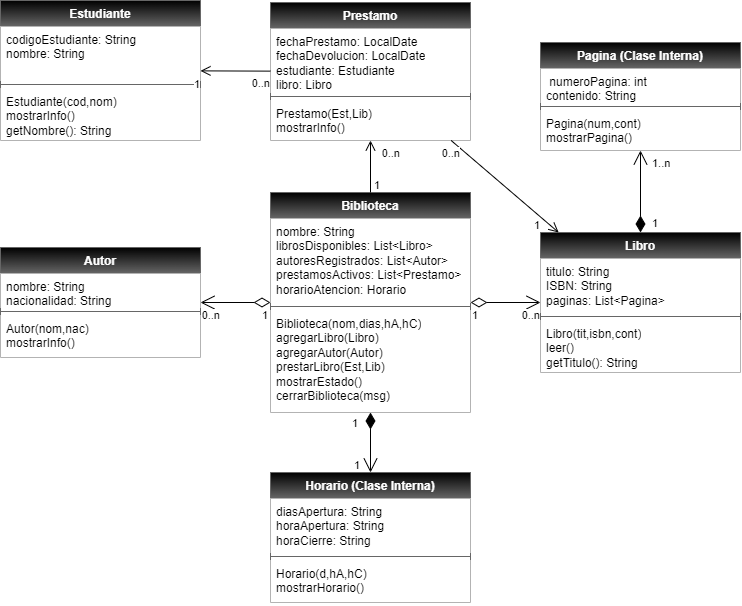

The diagram above was exported from draw.io. Its source (the exported page's mxGraphModel, read from the mxfile embedded in the PNG):
<mxGraphModel dx="1623" dy="680" grid="1" gridSize="10" guides="1" tooltips="1" connect="1" arrows="1" fold="1" page="1" pageScale="1" pageWidth="850" pageHeight="1100" math="0" shadow="0">
  <root>
    <mxCell id="0" />
    <mxCell id="1" parent="0" />
    <mxCell id="2" value="&lt;font style=&quot;color: rgb(255, 255, 255);&quot;&gt;Biblioteca&lt;/font&gt;" style="swimlane;fontStyle=1;align=center;verticalAlign=top;childLayout=stackLayout;horizontal=1;startSize=26;horizontalStack=0;resizeParent=1;resizeParentMax=0;resizeLast=0;collapsible=1;marginBottom=0;whiteSpace=wrap;html=1;labelBackgroundColor=none;fillColor=#000000;strokeColor=#666666;gradientColor=#666666;gradientDirection=south;" vertex="1" parent="1">
      <mxGeometry x="260" y="440" width="200" height="220" as="geometry" />
    </mxCell>
    <mxCell id="3" value="nombre: String&lt;br/&gt; librosDisponibles: List&amp;lt;Libro&amp;gt;&lt;br/&gt; autoresRegistrados: List&amp;lt;Autor&amp;gt;&lt;br/&gt; prestamosActivos: List&amp;lt;Prestamo&amp;gt;&lt;br/&gt; horarioAtencion: Horario" style="text;strokeColor=none;fillColor=#FFFFFF;align=left;verticalAlign=top;spacingLeft=4;spacingRight=4;overflow=hidden;rotatable=0;points=[[0,0.5],[1,0.5]];portConstraint=eastwest;whiteSpace=wrap;html=1;" vertex="1" parent="2">
      <mxGeometry y="26" width="200" height="84" as="geometry" />
    </mxCell>
    <mxCell id="4" value="" style="line;strokeWidth=1;fillColor=none;align=left;verticalAlign=middle;spacingTop=-1;spacingLeft=3;spacingRight=3;rotatable=0;labelPosition=right;points=[];portConstraint=eastwest;strokeColor=inherit;" vertex="1" parent="2">
      <mxGeometry y="110" width="200" height="8" as="geometry" />
    </mxCell>
    <mxCell id="5" value="Biblioteca(nom,dias,hA,hC)&lt;br/&gt; agregarLibro(Libro)&lt;br/&gt; agregarAutor(Autor)&lt;br/&gt; prestarLibro(Est,Lib)&lt;br/&gt; mostrarEstado()&lt;br/&gt; cerrarBiblioteca(msg)" style="text;strokeColor=none;fillColor=#FFFFFF;align=left;verticalAlign=top;spacingLeft=4;spacingRight=4;overflow=hidden;rotatable=0;points=[[0,0.5],[1,0.5]];portConstraint=eastwest;whiteSpace=wrap;html=1;" vertex="1" parent="2">
      <mxGeometry y="118" width="200" height="102" as="geometry" />
    </mxCell>
    <mxCell id="15" value="&lt;font style=&quot;color: rgb(255, 255, 255);&quot;&gt;Libro&lt;br&gt;&lt;/font&gt;" style="swimlane;fontStyle=1;align=center;verticalAlign=top;childLayout=stackLayout;horizontal=1;startSize=26;horizontalStack=0;resizeParent=1;resizeParentMax=0;resizeLast=0;collapsible=1;marginBottom=0;whiteSpace=wrap;html=1;labelBackgroundColor=none;fillColor=#000000;strokeColor=#666666;gradientColor=#666666;gradientDirection=south;" vertex="1" parent="1">
      <mxGeometry x="530" y="480" width="200" height="140" as="geometry" />
    </mxCell>
    <mxCell id="16" value="titulo: String&lt;br/&gt; ISBN: String&lt;br/&gt; paginas: List&amp;lt;Pagina&amp;gt;" style="text;strokeColor=none;fillColor=#FFFFFF;align=left;verticalAlign=top;spacingLeft=4;spacingRight=4;overflow=hidden;rotatable=0;points=[[0,0.5],[1,0.5]];portConstraint=eastwest;whiteSpace=wrap;html=1;" vertex="1" parent="15">
      <mxGeometry y="26" width="200" height="54" as="geometry" />
    </mxCell>
    <mxCell id="17" value="" style="line;strokeWidth=1;fillColor=none;align=left;verticalAlign=middle;spacingTop=-1;spacingLeft=3;spacingRight=3;rotatable=0;labelPosition=right;points=[];portConstraint=eastwest;strokeColor=inherit;" vertex="1" parent="15">
      <mxGeometry y="80" width="200" height="8" as="geometry" />
    </mxCell>
    <mxCell id="18" value="Libro(tit,isbn,cont)&lt;br/&gt; leer()&lt;br/&gt; getTitulo(): String" style="text;strokeColor=none;fillColor=#FFFFFF;align=left;verticalAlign=top;spacingLeft=4;spacingRight=4;overflow=hidden;rotatable=0;points=[[0,0.5],[1,0.5]];portConstraint=eastwest;whiteSpace=wrap;html=1;" vertex="1" parent="15">
      <mxGeometry y="88" width="200" height="52" as="geometry" />
    </mxCell>
    <mxCell id="19" value="&lt;font style=&quot;color: rgb(255, 255, 255);&quot;&gt;Pagina (Clase Interna)&lt;br&gt;&lt;br&gt;&lt;/font&gt;" style="swimlane;fontStyle=1;align=center;verticalAlign=top;childLayout=stackLayout;horizontal=1;startSize=26;horizontalStack=0;resizeParent=1;resizeParentMax=0;resizeLast=0;collapsible=1;marginBottom=0;whiteSpace=wrap;html=1;labelBackgroundColor=none;fillColor=#000000;strokeColor=#666666;gradientColor=#666666;gradientDirection=south;" vertex="1" parent="1">
      <mxGeometry x="530" y="290" width="200" height="108" as="geometry" />
    </mxCell>
    <mxCell id="20" value="&amp;nbsp;numeroPagina: int&lt;br/&gt; contenido: String&amp;nbsp;" style="text;strokeColor=none;fillColor=#FFFFFF;align=left;verticalAlign=top;spacingLeft=4;spacingRight=4;overflow=hidden;rotatable=0;points=[[0,0.5],[1,0.5]];portConstraint=eastwest;whiteSpace=wrap;html=1;" vertex="1" parent="19">
      <mxGeometry y="26" width="200" height="34" as="geometry" />
    </mxCell>
    <mxCell id="21" value="" style="line;strokeWidth=1;fillColor=none;align=left;verticalAlign=middle;spacingTop=-1;spacingLeft=3;spacingRight=3;rotatable=0;labelPosition=right;points=[];portConstraint=eastwest;strokeColor=inherit;" vertex="1" parent="19">
      <mxGeometry y="60" width="200" height="8" as="geometry" />
    </mxCell>
    <mxCell id="22" value="Pagina(num,cont)&lt;br/&gt; mostrarPagina()&amp;nbsp;" style="text;strokeColor=none;fillColor=#FFFFFF;align=left;verticalAlign=top;spacingLeft=4;spacingRight=4;overflow=hidden;rotatable=0;points=[[0,0.5],[1,0.5]];portConstraint=eastwest;whiteSpace=wrap;html=1;" vertex="1" parent="19">
      <mxGeometry y="68" width="200" height="40" as="geometry" />
    </mxCell>
    <mxCell id="24" value="&lt;font style=&quot;color: rgb(255, 255, 255);&quot;&gt;Prestamo&lt;/font&gt;" style="swimlane;fontStyle=1;align=center;verticalAlign=top;childLayout=stackLayout;horizontal=1;startSize=26;horizontalStack=0;resizeParent=1;resizeParentMax=0;resizeLast=0;collapsible=1;marginBottom=0;whiteSpace=wrap;html=1;labelBackgroundColor=none;fillColor=#000000;strokeColor=#666666;gradientColor=#666666;gradientDirection=south;" vertex="1" parent="1">
      <mxGeometry x="260" y="250" width="200" height="138" as="geometry" />
    </mxCell>
    <mxCell id="25" value="fechaPrestamo: LocalDate&lt;br/&gt; fechaDevolucion: LocalDate&lt;br/&gt; estudiante: Estudiante&lt;br/&gt; libro: Libro" style="text;strokeColor=none;fillColor=#FFFFFF;align=left;verticalAlign=top;spacingLeft=4;spacingRight=4;overflow=hidden;rotatable=0;points=[[0,0.5],[1,0.5]];portConstraint=eastwest;whiteSpace=wrap;html=1;" vertex="1" parent="24">
      <mxGeometry y="26" width="200" height="64" as="geometry" />
    </mxCell>
    <mxCell id="26" value="" style="line;strokeWidth=1;fillColor=none;align=left;verticalAlign=middle;spacingTop=-1;spacingLeft=3;spacingRight=3;rotatable=0;labelPosition=right;points=[];portConstraint=eastwest;strokeColor=inherit;" vertex="1" parent="24">
      <mxGeometry y="90" width="200" height="8" as="geometry" />
    </mxCell>
    <mxCell id="27" value="Prestamo(Est,Lib)&lt;br/&gt; mostrarInfo()&amp;nbsp;" style="text;strokeColor=none;fillColor=#FFFFFF;align=left;verticalAlign=top;spacingLeft=4;spacingRight=4;overflow=hidden;rotatable=0;points=[[0,0.5],[1,0.5]];portConstraint=eastwest;whiteSpace=wrap;html=1;" vertex="1" parent="24">
      <mxGeometry y="98" width="200" height="40" as="geometry" />
    </mxCell>
    <mxCell id="28" value="&lt;font style=&quot;color: rgb(255, 255, 255);&quot;&gt;Estudiante&lt;br&gt;&lt;/font&gt;" style="swimlane;fontStyle=1;align=center;verticalAlign=top;childLayout=stackLayout;horizontal=1;startSize=26;horizontalStack=0;resizeParent=1;resizeParentMax=0;resizeLast=0;collapsible=1;marginBottom=0;whiteSpace=wrap;html=1;labelBackgroundColor=none;fillColor=#000000;strokeColor=#666666;gradientColor=#666666;gradientDirection=south;" vertex="1" parent="1">
      <mxGeometry x="-10" y="248" width="200" height="140" as="geometry" />
    </mxCell>
    <mxCell id="29" value="codigoEstudiante: String&lt;br/&gt; nombre: String" style="text;strokeColor=none;fillColor=#FFFFFF;align=left;verticalAlign=top;spacingLeft=4;spacingRight=4;overflow=hidden;rotatable=0;points=[[0,0.5],[1,0.5]];portConstraint=eastwest;whiteSpace=wrap;html=1;" vertex="1" parent="28">
      <mxGeometry y="26" width="200" height="54" as="geometry" />
    </mxCell>
    <mxCell id="30" value="" style="line;strokeWidth=1;fillColor=none;align=left;verticalAlign=middle;spacingTop=-1;spacingLeft=3;spacingRight=3;rotatable=0;labelPosition=right;points=[];portConstraint=eastwest;strokeColor=inherit;" vertex="1" parent="28">
      <mxGeometry y="80" width="200" height="8" as="geometry" />
    </mxCell>
    <mxCell id="31" value="Estudiante(cod,nom)&lt;br/&gt; mostrarInfo()&lt;br/&gt; getNombre(): String" style="text;strokeColor=none;fillColor=#FFFFFF;align=left;verticalAlign=top;spacingLeft=4;spacingRight=4;overflow=hidden;rotatable=0;points=[[0,0.5],[1,0.5]];portConstraint=eastwest;whiteSpace=wrap;html=1;" vertex="1" parent="28">
      <mxGeometry y="88" width="200" height="52" as="geometry" />
    </mxCell>
    <mxCell id="32" value="&lt;font style=&quot;color: rgb(255, 255, 255);&quot;&gt;Autor&lt;br&gt;&lt;/font&gt;" style="swimlane;fontStyle=1;align=center;verticalAlign=top;childLayout=stackLayout;horizontal=1;startSize=26;horizontalStack=0;resizeParent=1;resizeParentMax=0;resizeLast=0;collapsible=1;marginBottom=0;whiteSpace=wrap;html=1;labelBackgroundColor=none;fillColor=#000000;strokeColor=#666666;gradientColor=#666666;gradientDirection=south;" vertex="1" parent="1">
      <mxGeometry x="-10" y="495" width="200" height="110" as="geometry" />
    </mxCell>
    <mxCell id="33" value="nombre: String&lt;br/&gt; nacionalidad: String" style="text;strokeColor=none;fillColor=#FFFFFF;align=left;verticalAlign=top;spacingLeft=4;spacingRight=4;overflow=hidden;rotatable=0;points=[[0,0.5],[1,0.5]];portConstraint=eastwest;whiteSpace=wrap;html=1;" vertex="1" parent="32">
      <mxGeometry y="26" width="200" height="34" as="geometry" />
    </mxCell>
    <mxCell id="34" value="" style="line;strokeWidth=1;fillColor=none;align=left;verticalAlign=middle;spacingTop=-1;spacingLeft=3;spacingRight=3;rotatable=0;labelPosition=right;points=[];portConstraint=eastwest;strokeColor=inherit;" vertex="1" parent="32">
      <mxGeometry y="60" width="200" height="8" as="geometry" />
    </mxCell>
    <mxCell id="35" value="Autor(nom,nac)&lt;br/&gt; mostrarInfo()" style="text;strokeColor=none;fillColor=#FFFFFF;align=left;verticalAlign=top;spacingLeft=4;spacingRight=4;overflow=hidden;rotatable=0;points=[[0,0.5],[1,0.5]];portConstraint=eastwest;whiteSpace=wrap;html=1;" vertex="1" parent="32">
      <mxGeometry y="68" width="200" height="42" as="geometry" />
    </mxCell>
    <mxCell id="37" value="&lt;span style=&quot;color: rgb(0, 0, 0);&quot;&gt;1&lt;/span&gt;" style="endArrow=open;html=1;endSize=12;startArrow=diamondThin;startSize=14;startFill=1;edgeStyle=orthogonalEdgeStyle;align=left;verticalAlign=bottom;" edge="1" parent="1" source="2" target="11">
      <mxGeometry x="-0.3333" y="-20" relative="1" as="geometry">
        <mxPoint x="80" y="520" as="sourcePoint" />
        <mxPoint x="60" y="510" as="targetPoint" />
        <mxPoint as="offset" />
      </mxGeometry>
    </mxCell>
    <mxCell id="11" value="&lt;font style=&quot;color: rgb(255, 255, 255);&quot;&gt;Horario (Clase Interna)&lt;br&gt;&lt;/font&gt;" style="swimlane;fontStyle=1;align=center;verticalAlign=top;childLayout=stackLayout;horizontal=1;startSize=26;horizontalStack=0;resizeParent=1;resizeParentMax=0;resizeLast=0;collapsible=1;marginBottom=0;whiteSpace=wrap;html=1;labelBackgroundColor=none;fillColor=#000000;strokeColor=#666666;gradientColor=#666666;gradientDirection=south;" vertex="1" parent="1">
      <mxGeometry x="260" y="720" width="200" height="130" as="geometry" />
    </mxCell>
    <mxCell id="12" value="diasApertura: String&lt;br/&gt; horaApertura: String&lt;br/&gt; horaCierre: String" style="text;strokeColor=none;fillColor=#FFFFFF;align=left;verticalAlign=top;spacingLeft=4;spacingRight=4;overflow=hidden;rotatable=0;points=[[0,0.5],[1,0.5]];portConstraint=eastwest;whiteSpace=wrap;html=1;" vertex="1" parent="11">
      <mxGeometry y="26" width="200" height="54" as="geometry" />
    </mxCell>
    <mxCell id="13" value="" style="line;strokeWidth=1;fillColor=none;align=left;verticalAlign=middle;spacingTop=-1;spacingLeft=3;spacingRight=3;rotatable=0;labelPosition=right;points=[];portConstraint=eastwest;strokeColor=inherit;" vertex="1" parent="11">
      <mxGeometry y="80" width="200" height="8" as="geometry" />
    </mxCell>
    <mxCell id="14" value="Horario(d,hA,hC)&lt;br/&gt; mostrarHorario()" style="text;strokeColor=none;fillColor=#FFFFFF;align=left;verticalAlign=top;spacingLeft=4;spacingRight=4;overflow=hidden;rotatable=0;points=[[0,0.5],[1,0.5]];portConstraint=eastwest;whiteSpace=wrap;html=1;" vertex="1" parent="11">
      <mxGeometry y="88" width="200" height="42" as="geometry" />
    </mxCell>
    <mxCell id="63" value="" style="endArrow=open;html=1;endSize=12;startArrow=diamondThin;startSize=14;startFill=0;edgeStyle=orthogonalEdgeStyle;" edge="1" parent="1" source="2" target="32">
      <mxGeometry relative="1" as="geometry">
        <mxPoint x="260" y="550" as="sourcePoint" />
        <mxPoint x="140" y="550" as="targetPoint" />
        <mxPoint as="offset" />
      </mxGeometry>
    </mxCell>
    <mxCell id="64" value="1" style="edgeLabel;resizable=0;html=1;align=left;verticalAlign=top;" connectable="0" vertex="1" parent="63">
      <mxGeometry x="-1" relative="1" as="geometry">
        <mxPoint x="-10" as="offset" />
      </mxGeometry>
    </mxCell>
    <mxCell id="65" value="0..n" style="edgeLabel;resizable=0;html=1;align=right;verticalAlign=top;" connectable="0" vertex="1" parent="63">
      <mxGeometry x="1" relative="1" as="geometry">
        <mxPoint x="20" as="offset" />
      </mxGeometry>
    </mxCell>
    <mxCell id="66" value="" style="endArrow=open;html=1;endSize=12;startArrow=diamondThin;startSize=14;startFill=0;edgeStyle=orthogonalEdgeStyle;" edge="1" parent="1" source="2" target="15">
      <mxGeometry relative="1" as="geometry">
        <mxPoint x="240" y="620" as="sourcePoint" />
        <mxPoint x="120" y="620" as="targetPoint" />
        <mxPoint as="offset" />
      </mxGeometry>
    </mxCell>
    <mxCell id="67" value="1" style="edgeLabel;resizable=0;html=1;align=left;verticalAlign=top;" connectable="0" vertex="1" parent="66">
      <mxGeometry x="-1" relative="1" as="geometry">
        <mxPoint as="offset" />
      </mxGeometry>
    </mxCell>
    <mxCell id="68" value="0..n" style="edgeLabel;resizable=0;html=1;align=right;verticalAlign=top;" connectable="0" vertex="1" parent="66">
      <mxGeometry x="1" relative="1" as="geometry">
        <mxPoint as="offset" />
      </mxGeometry>
    </mxCell>
    <mxCell id="74" value="&lt;span style=&quot;color: rgb(0, 0, 0);&quot;&gt;1&lt;/span&gt;" style="endArrow=open;html=1;endSize=12;startArrow=diamondThin;startSize=14;startFill=1;edgeStyle=orthogonalEdgeStyle;align=left;verticalAlign=bottom;" edge="1" parent="1" source="15" target="19">
      <mxGeometry x="-1" y="-10" relative="1" as="geometry">
        <mxPoint x="629.71" y="410" as="sourcePoint" />
        <mxPoint x="629.71" y="470" as="targetPoint" />
        <mxPoint as="offset" />
        <Array as="points" />
      </mxGeometry>
    </mxCell>
    <mxCell id="75" value="1..n" style="edgeLabel;resizable=0;html=1;align=left;verticalAlign=top;" connectable="0" vertex="1" parent="1">
      <mxGeometry x="640" y="398" as="geometry" />
    </mxCell>
    <mxCell id="76" value="1" style="edgeLabel;resizable=0;html=1;align=right;verticalAlign=top;" connectable="0" vertex="1" parent="1">
      <mxGeometry x="349.99571428571426" y="700" as="geometry" />
    </mxCell>
    <mxCell id="77" value="" style="endArrow=open;startArrow=none;endFill=0;startFill=0;endSize=8;html=1;verticalAlign=bottom;labelBackgroundColor=none;strokeWidth=1;" edge="1" parent="1" source="2" target="24">
      <mxGeometry width="160" relative="1" as="geometry">
        <mxPoint x="240" y="430" as="sourcePoint" />
        <mxPoint x="410" y="390" as="targetPoint" />
      </mxGeometry>
    </mxCell>
    <mxCell id="78" value="" style="endArrow=open;startArrow=none;endFill=0;startFill=0;endSize=8;html=1;verticalAlign=bottom;labelBackgroundColor=none;strokeWidth=1;" edge="1" parent="1" source="24" target="28">
      <mxGeometry width="160" relative="1" as="geometry">
        <mxPoint x="230" y="422" as="sourcePoint" />
        <mxPoint x="230" y="370" as="targetPoint" />
      </mxGeometry>
    </mxCell>
    <mxCell id="79" value="" style="endArrow=open;startArrow=none;endFill=0;startFill=0;endSize=8;html=1;verticalAlign=bottom;labelBackgroundColor=none;strokeWidth=1;" edge="1" parent="1" source="24" target="15">
      <mxGeometry width="160" relative="1" as="geometry">
        <mxPoint x="380" y="460" as="sourcePoint" />
        <mxPoint x="380" y="408" as="targetPoint" />
      </mxGeometry>
    </mxCell>
    <mxCell id="80" value="1" style="edgeLabel;resizable=0;html=1;align=right;verticalAlign=top;" connectable="0" vertex="1" parent="1">
      <mxGeometry x="370" y="420" as="geometry" />
    </mxCell>
    <mxCell id="81" value="0..n" style="edgeLabel;resizable=0;html=1;align=right;verticalAlign=top;" connectable="0" vertex="1" parent="1">
      <mxGeometry x="390" y="388" as="geometry" />
    </mxCell>
    <mxCell id="82" value="0..n" style="edgeLabel;resizable=0;html=1;align=right;verticalAlign=top;" connectable="0" vertex="1" parent="1">
      <mxGeometry x="260" y="318" as="geometry" />
    </mxCell>
    <mxCell id="83" value="1" style="edgeLabel;resizable=0;html=1;align=right;verticalAlign=top;" connectable="0" vertex="1" parent="1">
      <mxGeometry x="190" y="319" as="geometry" />
    </mxCell>
    <mxCell id="84" value="0..n" style="edgeLabel;resizable=0;html=1;align=right;verticalAlign=top;" connectable="0" vertex="1" parent="1">
      <mxGeometry x="450" y="388" as="geometry" />
    </mxCell>
    <mxCell id="85" value="1" style="edgeLabel;resizable=0;html=1;align=right;verticalAlign=top;" connectable="0" vertex="1" parent="1">
      <mxGeometry x="530" y="460" as="geometry" />
    </mxCell>
  </root>
</mxGraphModel>